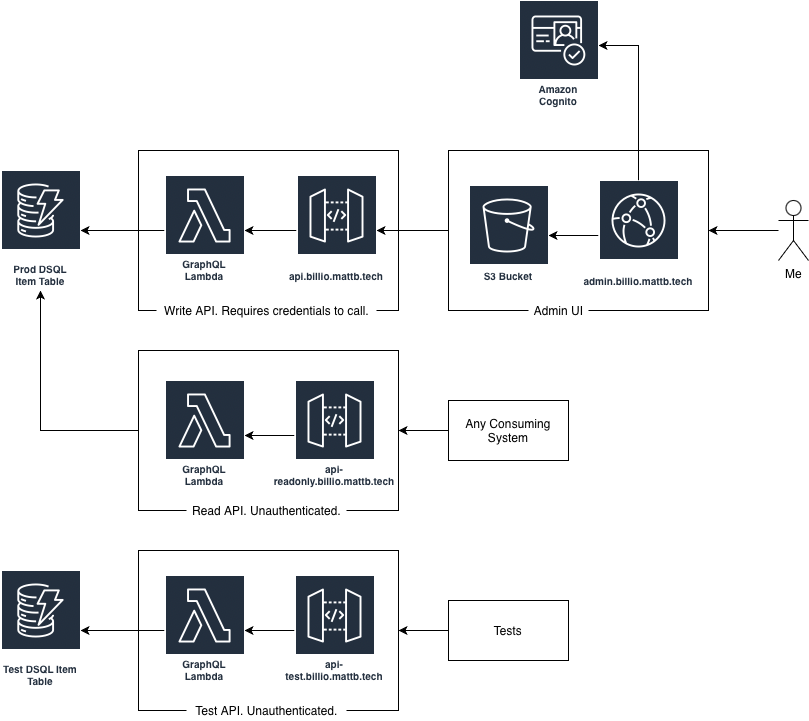

The diagram above was exported from draw.io. Its source (the exported page's mxGraphModel, read from the mxfile embedded in the PNG):
<mxGraphModel dx="1426" dy="946" grid="1" gridSize="10" guides="1" tooltips="1" connect="1" arrows="1" fold="1" page="1" pageScale="1" pageWidth="1169" pageHeight="827" math="0" shadow="0">
  <root>
    <mxCell id="0" />
    <mxCell id="1" parent="0" />
    <mxCell id="RFkV1z09giAZIJLe5gGB-21" parent="1" style="rounded=0;whiteSpace=wrap;html=1;fillColor=none;" value="" vertex="1">
      <mxGeometry height="160" width="260" x="570" y="180" as="geometry" />
    </mxCell>
    <mxCell id="RFkV1z09giAZIJLe5gGB-12" parent="1" style="rounded=0;whiteSpace=wrap;html=1;fillColor=none;" value="" vertex="1">
      <mxGeometry height="160" width="260" x="260" y="580" as="geometry" />
    </mxCell>
    <mxCell id="RFkV1z09giAZIJLe5gGB-8" parent="1" style="rounded=0;whiteSpace=wrap;html=1;fillColor=none;" value="" vertex="1">
      <mxGeometry height="160" width="260" x="260" y="380" as="geometry" />
    </mxCell>
    <mxCell id="RFkV1z09giAZIJLe5gGB-4" parent="1" style="rounded=0;whiteSpace=wrap;html=1;fillColor=none;" value="" vertex="1">
      <mxGeometry height="160" width="260" x="260" y="180" as="geometry" />
    </mxCell>
    <mxCell id="RFkV1z09giAZIJLe5gGB-1" parent="1" style="outlineConnect=0;fontColor=#232F3E;gradientColor=none;strokeColor=#ffffff;fillColor=#232F3E;dashed=0;verticalLabelPosition=middle;verticalAlign=bottom;align=center;html=1;whiteSpace=wrap;fontSize=10;fontStyle=1;spacing=3;shape=mxgraph.aws4.productIcon;prIcon=mxgraph.aws4.dynamodb;" value="Prod DSQL Item Table" vertex="1">
      <mxGeometry height="120" width="80" x="122" y="200" as="geometry" />
    </mxCell>
    <mxCell id="RFkV1z09giAZIJLe5gGB-25" edge="1" parent="1" source="RFkV1z09giAZIJLe5gGB-2" style="edgeStyle=orthogonalEdgeStyle;rounded=0;orthogonalLoop=1;jettySize=auto;html=1;" target="RFkV1z09giAZIJLe5gGB-1" value="">
      <mxGeometry relative="1" as="geometry" />
    </mxCell>
    <mxCell id="RFkV1z09giAZIJLe5gGB-2" parent="1" style="outlineConnect=0;fontColor=#232F3E;gradientColor=none;strokeColor=#ffffff;fillColor=#232F3E;dashed=0;verticalLabelPosition=middle;verticalAlign=bottom;align=center;html=1;whiteSpace=wrap;fontSize=10;fontStyle=1;spacing=3;shape=mxgraph.aws4.productIcon;prIcon=mxgraph.aws4.lambda;" value="GraphQL Lambda" vertex="1">
      <mxGeometry height="110" width="80" x="286" y="205" as="geometry" />
    </mxCell>
    <mxCell id="RFkV1z09giAZIJLe5gGB-23" edge="1" parent="1" source="RFkV1z09giAZIJLe5gGB-3" style="edgeStyle=orthogonalEdgeStyle;rounded=0;orthogonalLoop=1;jettySize=auto;html=1;" target="RFkV1z09giAZIJLe5gGB-2" value="">
      <mxGeometry relative="1" as="geometry" />
    </mxCell>
    <mxCell id="RFkV1z09giAZIJLe5gGB-3" parent="1" style="outlineConnect=0;fontColor=#232F3E;gradientColor=none;strokeColor=#ffffff;fillColor=#232F3E;dashed=0;verticalLabelPosition=middle;verticalAlign=bottom;align=center;html=1;whiteSpace=wrap;fontSize=10;fontStyle=1;spacing=3;shape=mxgraph.aws4.productIcon;prIcon=mxgraph.aws4.api_gateway;" value="api.billio.mattb.tech" vertex="1">
      <mxGeometry height="110" width="80" x="418" y="205" as="geometry" />
    </mxCell>
    <mxCell id="RFkV1z09giAZIJLe5gGB-5" parent="1" style="text;html=1;align=center;verticalAlign=middle;resizable=0;points=[];autosize=1;strokeColor=none;fillColor=#ffffff;" value="Write API. Requires credentials to call." vertex="1">
      <mxGeometry height="20" width="220" x="278" y="330" as="geometry" />
    </mxCell>
    <mxCell id="RFkV1z09giAZIJLe5gGB-6" parent="1" style="outlineConnect=0;fontColor=#232F3E;gradientColor=none;strokeColor=#ffffff;fillColor=#232F3E;dashed=0;verticalLabelPosition=middle;verticalAlign=bottom;align=center;html=1;whiteSpace=wrap;fontSize=10;fontStyle=1;spacing=3;shape=mxgraph.aws4.productIcon;prIcon=mxgraph.aws4.lambda;" value="GraphQL Lambda" vertex="1">
      <mxGeometry height="110" width="80" x="286" y="410" as="geometry" />
    </mxCell>
    <mxCell id="RFkV1z09giAZIJLe5gGB-34" edge="1" parent="1" source="RFkV1z09giAZIJLe5gGB-7" style="edgeStyle=orthogonalEdgeStyle;rounded=0;orthogonalLoop=1;jettySize=auto;html=1;" target="RFkV1z09giAZIJLe5gGB-6" value="">
      <mxGeometry relative="1" as="geometry" />
    </mxCell>
    <mxCell id="RFkV1z09giAZIJLe5gGB-7" parent="1" style="outlineConnect=0;fontColor=#232F3E;gradientColor=none;strokeColor=#ffffff;fillColor=#232F3E;dashed=0;verticalLabelPosition=middle;verticalAlign=bottom;align=center;html=1;whiteSpace=wrap;fontSize=10;fontStyle=1;spacing=3;shape=mxgraph.aws4.productIcon;prIcon=mxgraph.aws4.api_gateway;" value="api-readonly.billio.mattb.tech" vertex="1">
      <mxGeometry height="110" width="80" x="416" y="410" as="geometry" />
    </mxCell>
    <mxCell id="RFkV1z09giAZIJLe5gGB-33" edge="1" parent="1" source="RFkV1z09giAZIJLe5gGB-8" style="edgeStyle=orthogonalEdgeStyle;rounded=0;orthogonalLoop=1;jettySize=auto;html=1;exitX=0;exitY=0.5;exitDx=0;exitDy=0;" target="RFkV1z09giAZIJLe5gGB-1">
      <mxGeometry relative="1" as="geometry" />
    </mxCell>
    <mxCell id="RFkV1z09giAZIJLe5gGB-9" parent="1" style="text;html=1;align=center;verticalAlign=middle;resizable=0;points=[];autosize=1;strokeColor=none;fillColor=#ffffff;" value="Read API. Unauthenticated." vertex="1">
      <mxGeometry height="20" width="160" x="308" y="530" as="geometry" />
    </mxCell>
    <mxCell id="RFkV1z09giAZIJLe5gGB-36" edge="1" parent="1" source="RFkV1z09giAZIJLe5gGB-10" style="edgeStyle=orthogonalEdgeStyle;rounded=0;orthogonalLoop=1;jettySize=auto;html=1;" target="RFkV1z09giAZIJLe5gGB-14" value="">
      <mxGeometry relative="1" as="geometry" />
    </mxCell>
    <mxCell id="RFkV1z09giAZIJLe5gGB-10" parent="1" style="outlineConnect=0;fontColor=#232F3E;gradientColor=none;strokeColor=#ffffff;fillColor=#232F3E;dashed=0;verticalLabelPosition=middle;verticalAlign=bottom;align=center;html=1;whiteSpace=wrap;fontSize=10;fontStyle=1;spacing=3;shape=mxgraph.aws4.productIcon;prIcon=mxgraph.aws4.lambda;" value="GraphQL Lambda" vertex="1">
      <mxGeometry height="110" width="80" x="286" y="605" as="geometry" />
    </mxCell>
    <mxCell id="RFkV1z09giAZIJLe5gGB-35" edge="1" parent="1" source="RFkV1z09giAZIJLe5gGB-11" style="edgeStyle=orthogonalEdgeStyle;rounded=0;orthogonalLoop=1;jettySize=auto;html=1;" target="RFkV1z09giAZIJLe5gGB-10" value="">
      <mxGeometry relative="1" as="geometry" />
    </mxCell>
    <mxCell id="RFkV1z09giAZIJLe5gGB-11" parent="1" style="outlineConnect=0;fontColor=#232F3E;gradientColor=none;strokeColor=#ffffff;fillColor=#232F3E;dashed=0;verticalLabelPosition=middle;verticalAlign=bottom;align=center;html=1;whiteSpace=wrap;fontSize=10;fontStyle=1;spacing=3;shape=mxgraph.aws4.productIcon;prIcon=mxgraph.aws4.api_gateway;" value="api-test.billio.mattb.tech" vertex="1">
      <mxGeometry height="110" width="80" x="416" y="605" as="geometry" />
    </mxCell>
    <mxCell id="RFkV1z09giAZIJLe5gGB-13" parent="1" style="text;html=1;align=center;verticalAlign=middle;resizable=0;points=[];autosize=1;strokeColor=none;fillColor=#ffffff;" value="Test API. Unauthenticated." vertex="1">
      <mxGeometry height="20" width="160" x="308" y="730" as="geometry" />
    </mxCell>
    <mxCell id="RFkV1z09giAZIJLe5gGB-14" parent="1" style="outlineConnect=0;fontColor=#232F3E;gradientColor=none;strokeColor=#ffffff;fillColor=#232F3E;dashed=0;verticalLabelPosition=middle;verticalAlign=bottom;align=center;html=1;whiteSpace=wrap;fontSize=10;fontStyle=1;spacing=3;shape=mxgraph.aws4.productIcon;prIcon=mxgraph.aws4.dynamodb;" value="Test DSQL Item Table" vertex="1">
      <mxGeometry height="120" width="80" x="122" y="600" as="geometry" />
    </mxCell>
    <mxCell id="RFkV1z09giAZIJLe5gGB-16" edge="1" parent="1" source="RFkV1z09giAZIJLe5gGB-15" style="edgeStyle=orthogonalEdgeStyle;rounded=0;orthogonalLoop=1;jettySize=auto;html=1;" target="RFkV1z09giAZIJLe5gGB-8" value="">
      <mxGeometry relative="1" as="geometry" />
    </mxCell>
    <mxCell id="RFkV1z09giAZIJLe5gGB-15" parent="1" style="rounded=0;whiteSpace=wrap;html=1;fillColor=#ffffff;" value="Any Consuming System" vertex="1">
      <mxGeometry height="60" width="120" x="570" y="430" as="geometry" />
    </mxCell>
    <mxCell id="RFkV1z09giAZIJLe5gGB-38" edge="1" parent="1" source="RFkV1z09giAZIJLe5gGB-19" style="edgeStyle=orthogonalEdgeStyle;rounded=0;orthogonalLoop=1;jettySize=auto;html=1;" target="RFkV1z09giAZIJLe5gGB-20" value="">
      <mxGeometry relative="1" as="geometry" />
    </mxCell>
    <mxCell id="RFkV1z09giAZIJLe5gGB-42" edge="1" parent="1" source="RFkV1z09giAZIJLe5gGB-19" style="edgeStyle=orthogonalEdgeStyle;rounded=0;orthogonalLoop=1;jettySize=auto;html=1;" target="RFkV1z09giAZIJLe5gGB-37" value="">
      <mxGeometry relative="1" as="geometry">
        <Array as="points">
          <mxPoint x="760" y="75" />
        </Array>
        <mxPoint x="760" y="130" as="targetPoint" />
      </mxGeometry>
    </mxCell>
    <mxCell id="RFkV1z09giAZIJLe5gGB-19" parent="1" style="outlineConnect=0;fontColor=#232F3E;gradientColor=none;strokeColor=#ffffff;fillColor=#232F3E;dashed=0;verticalLabelPosition=middle;verticalAlign=bottom;align=center;html=1;whiteSpace=wrap;fontSize=10;fontStyle=1;spacing=3;shape=mxgraph.aws4.productIcon;prIcon=mxgraph.aws4.cloudfront;" value="admin.billio.mattb.tech" vertex="1">
      <mxGeometry height="110" width="80" x="720" y="210" as="geometry" />
    </mxCell>
    <mxCell id="RFkV1z09giAZIJLe5gGB-20" parent="1" style="outlineConnect=0;fontColor=#232F3E;gradientColor=none;strokeColor=#ffffff;fillColor=#232F3E;dashed=0;verticalLabelPosition=middle;verticalAlign=bottom;align=center;html=1;whiteSpace=wrap;fontSize=10;fontStyle=1;spacing=3;shape=mxgraph.aws4.productIcon;prIcon=mxgraph.aws4.s3;" value="S3 Bucket" vertex="1">
      <mxGeometry height="100" width="80" x="590" y="215" as="geometry" />
    </mxCell>
    <mxCell id="RFkV1z09giAZIJLe5gGB-28" edge="1" parent="1" source="RFkV1z09giAZIJLe5gGB-21" style="edgeStyle=orthogonalEdgeStyle;rounded=0;orthogonalLoop=1;jettySize=auto;html=1;" target="RFkV1z09giAZIJLe5gGB-3" value="">
      <mxGeometry relative="1" as="geometry" />
    </mxCell>
    <mxCell id="RFkV1z09giAZIJLe5gGB-22" parent="1" style="text;html=1;align=center;verticalAlign=middle;resizable=0;points=[];autosize=1;strokeColor=none;fillColor=#ffffff;" value="Admin UI" vertex="1">
      <mxGeometry height="20" width="60" x="650" y="330" as="geometry" />
    </mxCell>
    <mxCell id="RFkV1z09giAZIJLe5gGB-30" edge="1" parent="1" source="RFkV1z09giAZIJLe5gGB-29" style="edgeStyle=orthogonalEdgeStyle;rounded=0;orthogonalLoop=1;jettySize=auto;html=1;" target="RFkV1z09giAZIJLe5gGB-21" value="">
      <mxGeometry relative="1" as="geometry" />
    </mxCell>
    <mxCell id="RFkV1z09giAZIJLe5gGB-29" parent="1" style="shape=umlActor;verticalLabelPosition=bottom;verticalAlign=top;html=1;outlineConnect=0;fillColor=#ffffff;" value="Me" vertex="1">
      <mxGeometry height="60" width="30" x="900" y="230" as="geometry" />
    </mxCell>
    <mxCell id="RFkV1z09giAZIJLe5gGB-32" edge="1" parent="1" source="RFkV1z09giAZIJLe5gGB-31" style="edgeStyle=orthogonalEdgeStyle;rounded=0;orthogonalLoop=1;jettySize=auto;html=1;" target="RFkV1z09giAZIJLe5gGB-12" value="">
      <mxGeometry relative="1" as="geometry" />
    </mxCell>
    <mxCell id="RFkV1z09giAZIJLe5gGB-31" parent="1" style="rounded=0;whiteSpace=wrap;html=1;fillColor=#ffffff;" value="Tests" vertex="1">
      <mxGeometry height="60" width="120" x="570" y="630" as="geometry" />
    </mxCell>
    <mxCell id="RFkV1z09giAZIJLe5gGB-37" parent="1" style="outlineConnect=0;fontColor=#232F3E;gradientColor=none;strokeColor=#ffffff;fillColor=#232F3E;dashed=0;verticalLabelPosition=middle;verticalAlign=bottom;align=center;html=1;whiteSpace=wrap;fontSize=10;fontStyle=1;spacing=3;shape=mxgraph.aws4.productIcon;prIcon=mxgraph.aws4.cognito;" value="Amazon Cognito" vertex="1">
      <mxGeometry height="110" width="80" x="640" y="30" as="geometry" />
    </mxCell>
  </root>
</mxGraphModel>